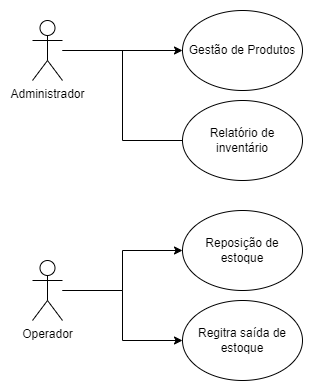

The diagram above was exported from draw.io. Its source (the exported page's mxGraphModel, read from the mxfile embedded in the PNG):
<mxGraphModel dx="1038" dy="649" grid="1" gridSize="10" guides="1" tooltips="1" connect="1" arrows="1" fold="1" page="1" pageScale="1" pageWidth="827" pageHeight="1169" math="0" shadow="0">
  <root>
    <mxCell id="0" />
    <mxCell id="1" parent="0" />
    <mxCell id="2" style="edgeStyle=orthogonalEdgeStyle;rounded=0;orthogonalLoop=1;jettySize=auto;html=1;entryX=0;entryY=0.5;entryDx=0;entryDy=0;" edge="1" source="4" target="9" parent="1">
      <mxGeometry relative="1" as="geometry" />
    </mxCell>
    <mxCell id="3" style="edgeStyle=orthogonalEdgeStyle;rounded=0;orthogonalLoop=1;jettySize=auto;html=1;entryX=0;entryY=0.5;entryDx=0;entryDy=0;" edge="1" source="4" target="10" parent="1">
      <mxGeometry relative="1" as="geometry" />
    </mxCell>
    <mxCell id="4" value="Operador" style="shape=umlActor;verticalLabelPosition=bottom;verticalAlign=top;html=1;outlineConnect=0;" vertex="1" parent="1">
      <mxGeometry x="170" y="300" width="30" height="60" as="geometry" />
    </mxCell>
    <mxCell id="5" style="edgeStyle=orthogonalEdgeStyle;rounded=0;orthogonalLoop=1;jettySize=auto;html=1;" edge="1" source="7" target="8" parent="1">
      <mxGeometry relative="1" as="geometry" />
    </mxCell>
    <mxCell id="6" style="edgeStyle=orthogonalEdgeStyle;rounded=0;orthogonalLoop=1;jettySize=auto;html=1;entryX=0;entryY=0.5;entryDx=0;entryDy=0;endArrow=none;endFill=0;" edge="1" source="7" target="11" parent="1">
      <mxGeometry relative="1" as="geometry" />
    </mxCell>
    <mxCell id="7" value="Administrador" style="shape=umlActor;verticalLabelPosition=bottom;verticalAlign=top;html=1;outlineConnect=0;" vertex="1" parent="1">
      <mxGeometry x="170" y="60" width="30" height="60" as="geometry" />
    </mxCell>
    <mxCell id="8" value="Gestão de Produtos" style="ellipse;whiteSpace=wrap;html=1;" vertex="1" parent="1">
      <mxGeometry x="320" y="50" width="120" height="80" as="geometry" />
    </mxCell>
    <mxCell id="9" value="Reposição de estoque" style="ellipse;whiteSpace=wrap;html=1;" vertex="1" parent="1">
      <mxGeometry x="320" y="250" width="120" height="80" as="geometry" />
    </mxCell>
    <mxCell id="10" value="Regitra saída de estoque" style="ellipse;whiteSpace=wrap;html=1;" vertex="1" parent="1">
      <mxGeometry x="320" y="340" width="120" height="80" as="geometry" />
    </mxCell>
    <mxCell id="11" value="Relatório de inventário" style="ellipse;whiteSpace=wrap;html=1;" vertex="1" parent="1">
      <mxGeometry x="320" y="140" width="120" height="80" as="geometry" />
    </mxCell>
  </root>
</mxGraphModel>